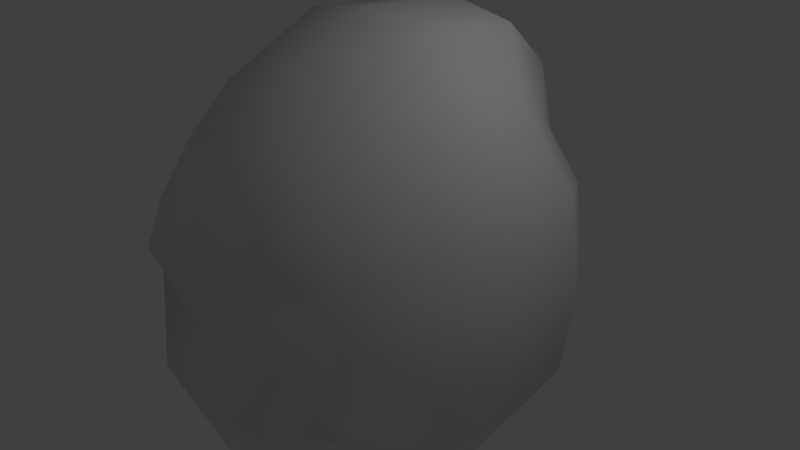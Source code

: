 # Source: child_face.blend  (saved by Blender 2.76.0; exported with 4.5.12 LTS)
import bpy
from mathutils import Matrix  # noqa: F401  (used for matrix-valued properties, if any)

bpy.ops.wm.read_factory_settings(use_empty=True)
scene = bpy.context.scene
scene.name = 'Scene'

# ---- collections
col_collection_1 = bpy.data.collections.new('Collection 1'); scene.collection.children.link(col_collection_1)

# ---- materials (node trees are filled in below, after node groups)
mat_material = bpy.data.materials.new('Material')
mat_material.alpha_threshold = 0.0
mat_material.use_transparent_shadow = False
mat_material.roughness = 0.5
mat_material.line_color = (0.0, 0.0, 0.0, 1.0)

# ---- material node trees

# ---- world
world_world = bpy.data.worlds.new('World'); scene.world = world_world
world_world.color = (0.05088, 0.05088, 0.05088)
world_world.use_sun_shadow = False
world_world.sun_shadow_jitter_overblur = 0.0
world_world.cycles.sampling_method = 'MANUAL'
world_world.cycles.sample_map_resolution = 256

# ---- cameras
cam_camera = bpy.data.cameras.new('Camera')
cam_camera.clip_end = 100.0
cam_camera.lens = 35.0
cam_camera.sensor_width = 32.0
cam_camera.sensor_height = 18.0
cam_camera.ortho_scale = 7.314
cam_camera.dof.focus_distance = 0.0
cam_camera.dof.aperture_fstop = 128.0

# ---- lights
light_lamp = bpy.data.lights.new('Lamp', 'POINT')
light_lamp.transmission_factor = 0.0
light_lamp.cutoff_distance = 30.0
light_lamp.energy = 100.0
light_lamp.shadow_buffer_clip_start = 1.001
light_lamp.shadow_soft_size = 0.1
light_lamp.shadow_maximum_resolution = 0.006
light_lamp.use_absolute_resolution = True
light_lamp.cycles.use_multiple_importance_sampling = False

# ---- meshes
me_cube = bpy.data.meshes.new('Cube')
me_cube.from_pydata([(1.365, 1.599, -1.751), (1.365, -1.599, -1.751), (-1.365, -1.599, -1.751), (-1.365, 1.599, -1.751), (1.365, 1.599, 1.751), (1.365, -1.599, 1.751), (-1.365, -1.599, 1.751), (-1.365, 1.599, 1.751), (1.741, -1.689e-07, -2.233), (3.413e-07, 1.807, -2.099), (1.741, 2.039, 9.657e-08), (1.307e-08, -2.348, -1.846), (1.741, -2.039, -1.12e-08), (-1.741, 6.782e-07, -2.233), (-1.741, -2.039, -1.12e-08), (-1.741, 2.039, -1.12e-08), (1.741, -1.01e-06, 2.233), (4.226e-07, 2.398, 2.294), (-8.371e-07, -1.959, 2.087), (-1.741, 3.499e-07, 2.233), (4.672e-07, 2.508, 0.04879), (-2.46, 8.222e-07, -1.12e-08), (-6.681e-07, -2.3, -0.3278), (2.46, -1.013e-06, 9.03e-08), (-2.629e-07, -5.822e-07, 3.156), (1.307e-08, -0.7867, -2.867), (1.673, -0.8487, -2.146), (-0.725, 1.727, -2.012), (1.673, 1.959, 0.9298), (-0.725, -2.268, -1.759), (1.673, -1.959, 0.9298), (-1.673, 0.8487, -2.146), (-1.673, -1.959, 0.9298), (-1.673, 1.959, 0.9298), (1.673, -0.8487, 2.146), (-0.725, 2.319, 2.207), (-0.725, -1.88, 2.0), (-1.673, 0.8487, 2.146), (1.673, 0.8487, -2.146), (0.725, 1.727, -2.012), (1.673, 1.959, -0.9298), (0.725, -2.268, -1.759), (1.673, -1.959, -0.9298), (-1.673, -0.8487, -2.146), (-1.673, -1.959, -0.9298), (-1.673, 1.959, -0.9298), (1.673, 0.8487, 2.146), (0.725, 2.319, 2.207), (0.725, -1.88, 2.0), (-1.673, -0.8487, 2.146), (-0.9762, 2.385, 0.04879), (0.9762, 2.385, 0.04879), (5.113e-07, 2.525, 1.307), (4.634e-07, 2.251, -1.142), (-2.355, 1.143, -1.458e-08), (-2.355, -1.143, -2.962e-08), (-2.355, 8.153e-07, -1.252), (-2.355, 6.501e-07, 1.252), (-0.9762, -2.177, -0.3278), (0.9762, -2.177, -0.3278), (-3.785e-07, -2.726, -0.9594), (-8.379e-07, -2.733, 0.7581), (2.355, -1.143, 5.101e-08), (2.355, 1.143, 1.141e-07), (2.355, -6.55e-07, -1.252), (2.355, -1.124e-06, 1.252), (-6.013e-07, -1.106, 2.667), (1.043e-07, 1.454, 3.063), (0.9762, -8.718e-07, 3.02), (-0.9762, -1.117e-07, 3.02), (-0.9762, -0.7867, -2.732), (0.9762, -0.7867, -2.732), (1.97e-07, 0.8745, -2.636), (-1.322e-09, -1.936, -2.764), (0.919, -1.899, -2.61), (0.919, 0.838, -2.482), (-0.919, 0.838, -2.482), (-0.945, 1.387, 2.909), (0.945, 1.387, 2.909), (0.945, -1.039, 2.513), (2.235, 1.076, 1.212), (2.235, 1.076, -1.212), (2.235, -1.076, -1.212), (0.919, -2.592, 0.718), (0.919, -2.586, -0.9193), (-0.919, -2.586, -0.9193), (-2.235, -1.076, 1.212), (-2.235, -1.076, -1.212), (-2.235, 1.076, -1.212), (0.919, 2.11, -1.102), (0.919, 2.385, 1.267), (-0.919, 2.385, 1.267), (-0.919, 2.11, -1.102), (-2.235, 1.076, 1.212), (-0.919, -2.592, 0.718), (2.235, -1.076, 1.212), (-0.945, -1.039, 2.513), (-0.919, -1.899, -2.61)], [], [(97, 29, 2, 43), (96, 49, 6, 36), (95, 34, 5, 30), (94, 36, 6, 32), (93, 37, 7, 33), (92, 27, 3, 45), (91, 50, 15, 33), (90, 51, 20, 52), (89, 39, 9, 53), (88, 54, 15, 45), (87, 55, 21, 56), (86, 49, 19, 57), (85, 58, 14, 44), (84, 59, 22, 60), (83, 48, 18, 61), (82, 62, 12, 42), (81, 63, 23, 64), (80, 46, 16, 65), (79, 66, 18, 48), (78, 67, 24, 68), (77, 37, 19, 69), (76, 70, 13, 31), (75, 71, 25, 72), (74, 41, 11, 73), (71, 74, 73, 25), (8, 26, 74, 71), (26, 1, 41, 74), (39, 75, 72, 9), (0, 38, 75, 39), (38, 8, 71, 75), (27, 76, 31, 3), (9, 72, 76, 27), (72, 25, 70, 76), (67, 77, 69, 24), (17, 35, 77, 67), (35, 7, 37, 77), (46, 78, 68, 16), (4, 47, 78, 46), (47, 17, 67, 78), (34, 79, 48, 5), (16, 68, 79, 34), (68, 24, 66, 79), (63, 80, 65, 23), (10, 28, 80, 63), (28, 4, 46, 80), (38, 81, 64, 8), (0, 40, 81, 38), (40, 10, 63, 81), (26, 82, 42, 1), (8, 64, 82, 26), (64, 23, 62, 82), (59, 83, 61, 22), (12, 30, 83, 59), (30, 5, 48, 83), (41, 84, 60, 11), (1, 42, 84, 41), (42, 12, 59, 84), (29, 85, 44, 2), (11, 60, 85, 29), (60, 22, 58, 85), (55, 86, 57, 21), (14, 32, 86, 55), (32, 6, 49, 86), (43, 87, 56, 13), (2, 44, 87, 43), (44, 14, 55, 87), (31, 88, 45, 3), (13, 56, 88, 31), (56, 21, 54, 88), (51, 89, 53, 20), (10, 40, 89, 51), (40, 0, 39, 89), (47, 90, 52, 17), (4, 28, 90, 47), (28, 10, 51, 90), (35, 91, 33, 7), (17, 52, 91, 35), (52, 20, 50, 91), (50, 92, 45, 15), (20, 53, 92, 50), (53, 9, 27, 92), (54, 93, 33, 15), (21, 57, 93, 54), (57, 19, 37, 93), (58, 94, 32, 14), (22, 61, 94, 58), (61, 18, 36, 94), (62, 95, 30, 12), (23, 65, 95, 62), (65, 16, 34, 95), (66, 96, 36, 18), (24, 69, 96, 66), (69, 19, 49, 96), (70, 97, 43, 13), (25, 73, 97, 70), (73, 11, 29, 97)])
me_cube.polygons.foreach_set('use_smooth', [True] * 96)
me_cube.materials.append(mat_material)
me_cube.use_remesh_preserve_volume = False
me_cube.use_remesh_preserve_attributes = False
me_cube.use_mirror_vertex_groups = False
me_cube.update()

# ---- objects
ob_cube = bpy.data.objects.new('Cube', me_cube)
ob_lamp = bpy.data.objects.new('Lamp', light_lamp)
ob_camera = bpy.data.objects.new('Camera', cam_camera)

# ---- transforms, parenting, visibility, modifiers, constraints
ob_cube.location = (0.0, 0.0, 0.0)
ob_cube.lock_rotations_4d = False
ob_cube.empty_display_type = 'ARROWS'
ob_cube.lineart.crease_threshold = 0.0
_m = ob_cube.modifiers.new('Multires', 'MULTIRES')
_m.uv_smooth = 'PRESERVE_CORNERS'
_m.quality = 3
_m.levels = 3
_m.sculpt_levels = 3
_m.render_levels = 3
_m.show_only_control_edges = False
ob_lamp.location = (4.076, 1.005, 5.904)
ob_lamp.rotation_euler = (0.6503, 0.05522, 1.866)
ob_lamp.lock_rotations_4d = False
ob_lamp.empty_display_type = 'ARROWS'
ob_lamp.color = (0.0, 0.0, 0.0, 0.0)
ob_lamp.lineart.crease_threshold = 0.0
ob_camera.location = (7.481, -6.508, 5.344)
ob_camera.rotation_euler = (1.109, 0.01082, 0.8149)
ob_camera.lock_rotations_4d = False
ob_camera.empty_display_type = 'ARROWS'
ob_camera.color = (0.0, 0.0, 0.0, 0.0)
ob_camera.display_type = 'WIRE'
ob_camera.lineart.crease_threshold = 0.0

# ---- collection membership
col_collection_1.objects.link(ob_cube)
col_collection_1.objects.link(ob_lamp)
col_collection_1.objects.link(ob_camera)

# ---- scene / render settings (as saved in the file)
scene.camera = ob_camera
scene.frame_start = 1; scene.frame_end = 250; scene.frame_set(0)
scene.render.engine = 'BLENDER_EEVEE_NEXT'
scene.render.resolution_percentage = 50
scene.render.dither_intensity = 0.0
scene.cycles.use_denoising = False
scene.cycles.samples = 10
scene.cycles.sampling_pattern = 'TABULATED_SOBOL'
scene.cycles.light_sampling_threshold = 0.0
scene.cycles.use_adaptive_sampling = False
scene.cycles.use_light_tree = False
scene.cycles.blur_glossy = 0.0
scene.cycles.pixel_filter_type = 'GAUSSIAN'
scene.cycles.sample_clamp_indirect = 0.0
scene.view_settings.view_transform = 'Standard'
bpy.context.view_layer.update()
